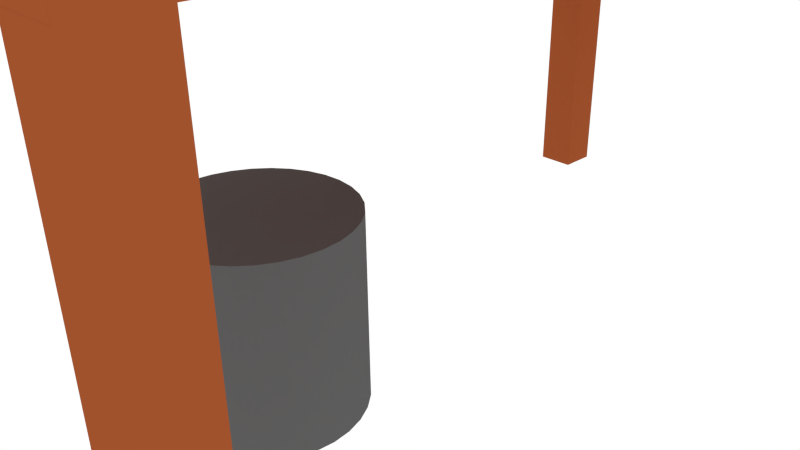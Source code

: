 # Source: Table_03.blend  (saved by Blender 2.76.0; exported with 4.5.12 LTS)
import bpy
from mathutils import Matrix  # noqa: F401  (used for matrix-valued properties, if any)

bpy.ops.wm.read_factory_settings(use_empty=True)
scene = bpy.context.scene
scene.name = 'Scene'

# ---- collections
col_collection_1 = bpy.data.collections.new('Collection 1'); scene.collection.children.link(col_collection_1)

# ---- materials (node trees are filled in below, after node groups)
mat_material_005 = bpy.data.materials.new('Material.005')
mat_material_005.alpha_threshold = 0.0
mat_material_005.use_transparent_shadow = False
mat_material_005.diffuse_color = (0.0985, 0.0985, 0.0985, 1.0)
mat_material_005.roughness = 0.5
mat_material_006 = bpy.data.materials.new('Material.006')
mat_material_006.alpha_threshold = 0.0
mat_material_006.use_transparent_shadow = False
mat_material_006.diffuse_color = (0.002579, 0.002579, 0.002579, 1.0)
mat_material_006.roughness = 0.5
mat_material_004 = bpy.data.materials.new('Material.004')
mat_material_004.alpha_threshold = 0.0
mat_material_004.use_transparent_shadow = False
mat_material_004.diffuse_color = (0.1149, 0.1149, 0.1149, 1.0)
mat_material_004.roughness = 0.5
mat_material_003 = bpy.data.materials.new('Material.003')
mat_material_003.alpha_threshold = 0.0
mat_material_003.use_transparent_shadow = False
mat_material_003.diffuse_color = (0.9047, 0.3712, 0.117, 1.0)
mat_material_003.roughness = 0.5
mat_material_002 = bpy.data.materials.new('Material.002')
mat_material_002.alpha_threshold = 0.0
mat_material_002.use_transparent_shadow = False
mat_material_002.diffuse_color = (0.3515, 0.08438, 0.02624, 1.0)
mat_material_002.roughness = 0.5

# ---- material node trees

# ---- world
world_world = bpy.data.worlds.new('World'); scene.world = world_world
world_world.color = (1.0, 1.0, 1.0)
world_world.use_sun_shadow = False
world_world.sun_shadow_jitter_overblur = 0.0
world_world.cycles.sampling_method = 'MANUAL'
world_world.cycles.sample_map_resolution = 256

# ---- cameras
cam_camera = bpy.data.cameras.new('Camera')
cam_camera.clip_end = 100.0
cam_camera.lens = 35.0
cam_camera.sensor_width = 32.0
cam_camera.sensor_height = 18.0
cam_camera.ortho_scale = 7.314
cam_camera.dof.focus_distance = 0.0
cam_camera.dof.aperture_fstop = 128.0

# ---- meshes
me_cube_010 = bpy.data.meshes.new('Cube.010')
me_cube_010.from_pydata([(-1.0, -1.519, -1.029), (-1.0, -1.519, 1.632), (-1.0, 1.0, -1.029), (-1.0, 1.0, 1.632), (1.0, -1.519, -1.029), (1.0, -1.519, 1.632), (1.0, 1.0, -1.029), (1.0, 1.0, 1.632)], [], [(1, 3, 2, 0), (3, 7, 6, 2), (7, 5, 4, 6), (5, 1, 0, 4), (0, 2, 6, 4), (5, 7, 3, 1)])
me_cube_010.materials.append(mat_material_005)
me_cube_010.use_remesh_preserve_volume = False
me_cube_010.use_remesh_preserve_attributes = False
me_cube_010.use_mirror_vertex_groups = False
me_cube_010.update()
me_plane_001 = bpy.data.meshes.new('Plane.001')
me_plane_001.from_pydata([(-1.0, -1.0, 0.0), (1.0, -1.0, 0.0), (-1.0, 1.0, 0.0), (1.0, 1.0, 0.0)], [], [(0, 1, 3, 2)])
me_plane_001.materials.append(mat_material_006)
me_plane_001.use_remesh_preserve_volume = False
me_plane_001.use_remesh_preserve_attributes = False
me_plane_001.use_mirror_vertex_groups = False
me_plane_001.update()
me_cube_009 = bpy.data.meshes.new('Cube.009')
me_cube_009.from_pydata([(-1.0, -1.0, -1.0), (-1.0, -1.0, 1.0), (-1.0, 1.0, -1.0), (-1.0, 1.0, 1.0), (1.0, -1.0, -1.0), (1.0, -1.0, 1.0), (1.0, 1.0, -1.0), (1.0, 1.0, 1.0)], [], [(1, 3, 2, 0), (3, 7, 6, 2), (7, 5, 4, 6), (5, 1, 0, 4), (0, 2, 6, 4), (5, 7, 3, 1)])
me_cube_009.materials.append(mat_material_005)
me_cube_009.use_remesh_preserve_volume = False
me_cube_009.use_remesh_preserve_attributes = False
me_cube_009.use_mirror_vertex_groups = False
me_cube_009.update()
me_cylinder = bpy.data.meshes.new('Cylinder')
me_cylinder.from_pydata([(0.0, 1.0, -1.0), (0.0, 1.0, 1.0), (0.1951, 0.9808, -1.0), (0.1951, 0.9808, 1.0), (0.3827, 0.9239, -1.0), (0.3827, 0.9239, 1.0), (0.5556, 0.8315, -1.0), (0.5556, 0.8315, 1.0), (0.7071, 0.7071, -1.0), (0.7071, 0.7071, 1.0), (0.8315, 0.5556, -1.0), (0.8315, 0.5556, 1.0), (0.9239, 0.3827, -1.0), (0.9239, 0.3827, 1.0), (0.9808, 0.1951, -1.0), (0.9808, 0.1951, 1.0), (1.0, 7.55e-08, -1.0), (1.0, 7.55e-08, 1.0), (0.9808, -0.1951, -1.0), (0.9808, -0.1951, 1.0), (0.9239, -0.3827, -1.0), (0.9239, -0.3827, 1.0), (0.8315, -0.5556, -1.0), (0.8315, -0.5556, 1.0), (0.7071, -0.7071, -1.0), (0.7071, -0.7071, 1.0), (0.5556, -0.8315, -1.0), (0.5556, -0.8315, 1.0), (0.3827, -0.9239, -1.0), (0.3827, -0.9239, 1.0), (0.1951, -0.9808, -1.0), (0.1951, -0.9808, 1.0), (-3.258e-07, -1.0, -1.0), (-3.258e-07, -1.0, 1.0), (-0.1951, -0.9808, -1.0), (-0.1951, -0.9808, 1.0), (-0.3827, -0.9239, -1.0), (-0.3827, -0.9239, 1.0), (-0.5556, -0.8315, -1.0), (-0.5556, -0.8315, 1.0), (-0.7071, -0.7071, -1.0), (-0.7071, -0.7071, 1.0), (-0.8315, -0.5556, -1.0), (-0.8315, -0.5556, 1.0), (-0.9239, -0.3827, -1.0), (-0.9239, -0.3827, 1.0), (-0.9808, -0.1951, -1.0), (-0.9808, -0.1951, 1.0), (-1.0, 9.656e-07, -1.0), (-1.0, 9.656e-07, 1.0), (-0.9808, 0.1951, -1.0), (-0.9808, 0.1951, 1.0), (-0.9239, 0.3827, -1.0), (-0.9239, 0.3827, 1.0), (-0.8315, 0.5556, -1.0), (-0.8315, 0.5556, 1.0), (-0.7071, 0.7071, -1.0), (-0.7071, 0.7071, 1.0), (-0.5556, 0.8315, -1.0), (-0.5556, 0.8315, 1.0), (-0.3827, 0.9239, -1.0), (-0.3827, 0.9239, 1.0), (-0.1951, 0.9808, -1.0), (-0.1951, 0.9808, 1.0)], [], [(0, 1, 3, 2), (2, 3, 5, 4), (4, 5, 7, 6), (6, 7, 9, 8), (8, 9, 11, 10), (10, 11, 13, 12), (12, 13, 15, 14), (14, 15, 17, 16), (16, 17, 19, 18), (18, 19, 21, 20), (20, 21, 23, 22), (22, 23, 25, 24), (24, 25, 27, 26), (26, 27, 29, 28), (28, 29, 31, 30), (30, 31, 33, 32), (32, 33, 35, 34), (34, 35, 37, 36), (36, 37, 39, 38), (38, 39, 41, 40), (40, 41, 43, 42), (42, 43, 45, 44), (44, 45, 47, 46), (46, 47, 49, 48), (48, 49, 51, 50), (50, 51, 53, 52), (52, 53, 55, 54), (54, 55, 57, 56), (56, 57, 59, 58), (58, 59, 61, 60), (3, 1, 63, 61, 59, 57, 55, 53, 51, 49, 47, 45, 43, 41, 39, 37, 35, 33, 31, 29, 27, 25, 23, 21, 19, 17, 15, 13, 11, 9, 7, 5), (62, 63, 1, 0), (60, 61, 63, 62), (0, 2, 4, 6, 8, 10, 12, 14, 16, 18, 20, 22, 24, 26, 28, 30, 32, 34, 36, 38, 40, 42, 44, 46, 48, 50, 52, 54, 56, 58, 60, 62)])
me_cylinder.materials.append(mat_material_004)
me_cylinder.use_remesh_preserve_volume = False
me_cylinder.use_remesh_preserve_attributes = False
me_cylinder.use_mirror_vertex_groups = False
me_cylinder.update()
me_cube_008 = bpy.data.meshes.new('Cube.008')
me_cube_008.from_pydata([(-1.0, -1.0, -1.0), (-1.0, -1.0, 1.0), (-1.0, 1.0, -1.0), (-1.0, 1.0, 1.0), (1.0, -1.0, -1.0), (1.0, -1.0, 1.0), (1.0, 1.0, -1.0), (1.0, 1.0, 1.0)], [], [(1, 3, 2, 0), (3, 7, 6, 2), (7, 5, 4, 6), (5, 1, 0, 4), (0, 2, 6, 4), (5, 7, 3, 1)])
me_cube_008.materials.append(mat_material_003)
me_cube_008.use_remesh_preserve_volume = False
me_cube_008.use_remesh_preserve_attributes = False
me_cube_008.use_mirror_vertex_groups = False
me_cube_008.update()
me_cube_004 = bpy.data.meshes.new('Cube.004')
me_cube_004.from_pydata([(-1.0, -1.0, -1.0), (-1.0, -1.0, 1.0), (-1.0, 1.0, -1.0), (-1.0, 1.0, 1.0), (1.0, -1.0, -1.0), (1.0, -1.0, 1.0), (1.0, 1.0, -1.0), (1.0, 1.0, 1.0)], [], [(1, 3, 2, 0), (3, 7, 6, 2), (7, 5, 4, 6), (5, 1, 0, 4), (0, 2, 6, 4), (5, 7, 3, 1)])
me_cube_004.materials.append(mat_material_002)
me_cube_004.use_remesh_preserve_volume = False
me_cube_004.use_remesh_preserve_attributes = False
me_cube_004.use_mirror_vertex_groups = False
me_cube_004.update()
me_cube_003 = bpy.data.meshes.new('Cube.003')
me_cube_003.from_pydata([(-1.0, -8.489, -1.0), (-1.0, -8.489, 1.0), (-1.0, 7.459, -1.0), (-1.0, 7.459, 1.0), (7.931, -8.489, -1.0), (7.931, -8.489, 1.0), (7.931, 7.459, -1.0), (7.931, 7.459, 1.0)], [], [(1, 3, 2, 0), (3, 7, 6, 2), (7, 5, 4, 6), (5, 1, 0, 4), (0, 2, 6, 4), (5, 7, 3, 1)])
me_cube_003.materials.append(mat_material_002)
me_cube_003.use_remesh_preserve_volume = False
me_cube_003.use_remesh_preserve_attributes = False
me_cube_003.use_mirror_vertex_groups = False
me_cube_003.update()
me_cube_005 = bpy.data.meshes.new('Cube.005')
me_cube_005.from_pydata([(-1.0, -1.0, -1.0), (-1.0, -1.0, 1.0), (-1.0, 1.0, -1.0), (-1.0, 1.0, 1.0), (1.0, -1.0, -1.0), (1.0, -1.0, 1.0), (1.0, 1.0, -1.0), (1.0, 1.0, 1.0)], [], [(1, 3, 2, 0), (3, 7, 6, 2), (7, 5, 4, 6), (5, 1, 0, 4), (0, 2, 6, 4), (5, 7, 3, 1)])
me_cube_005.materials.append(mat_material_002)
me_cube_005.use_remesh_preserve_volume = False
me_cube_005.use_remesh_preserve_attributes = False
me_cube_005.use_mirror_vertex_groups = False
me_cube_005.update()
me_cube_006 = bpy.data.meshes.new('Cube.006')
me_cube_006.from_pydata([(-1.0, -1.0, -1.0), (-1.0, -1.0, 1.0), (-1.0, 1.0, -1.0), (-1.0, 1.0, 1.0), (1.0, -1.0, -1.0), (1.0, -1.0, 1.0), (1.0, 1.0, -1.0), (1.0, 1.0, 1.0)], [], [(1, 3, 2, 0), (3, 7, 6, 2), (7, 5, 4, 6), (5, 1, 0, 4), (0, 2, 6, 4), (5, 7, 3, 1)])
me_cube_006.materials.append(mat_material_002)
me_cube_006.use_remesh_preserve_volume = False
me_cube_006.use_remesh_preserve_attributes = False
me_cube_006.use_mirror_vertex_groups = False
me_cube_006.update()
me_cube_007 = bpy.data.meshes.new('Cube.007')
me_cube_007.from_pydata([(-1.0, -1.0, -1.0), (-1.0, -1.0, 1.0), (-1.0, 1.0, -1.0), (-1.0, 1.0, 1.0), (1.0, -1.0, -1.0), (1.0, -1.0, 1.0), (1.0, 1.0, -1.0), (1.0, 1.0, 1.0)], [], [(1, 3, 2, 0), (3, 7, 6, 2), (7, 5, 4, 6), (5, 1, 0, 4), (0, 2, 6, 4), (5, 7, 3, 1)])
me_cube_007.materials.append(mat_material_002)
me_cube_007.use_remesh_preserve_volume = False
me_cube_007.use_remesh_preserve_attributes = False
me_cube_007.use_mirror_vertex_groups = False
me_cube_007.update()

# ---- objects
ob_cube_007 = bpy.data.objects.new('Cube.007', me_cube_010)
ob_plane = bpy.data.objects.new('Plane', me_plane_001)
ob_cube_006 = bpy.data.objects.new('Cube.006', me_cube_009)
ob_cylinder = bpy.data.objects.new('Cylinder', me_cylinder)
ob_cube_005 = bpy.data.objects.new('Cube.005', me_cube_008)
ob_cube_001 = bpy.data.objects.new('Cube.001', me_cube_004)
ob_cube = bpy.data.objects.new('Cube', me_cube_003)
ob_camera = bpy.data.objects.new('Camera', cam_camera)
ob_cube_002 = bpy.data.objects.new('Cube.002', me_cube_005)
ob_cube_003 = bpy.data.objects.new('Cube.003', me_cube_006)
ob_cube_004 = bpy.data.objects.new('Cube.004', me_cube_007)

# ---- transforms, parenting, visibility, modifiers, constraints
ob_cube_007.location = (-0.07019, 0.1482, 5.892)
ob_cube_007.scale = (0.25, 0.5953, 0.5)
ob_cube_007.lineart.crease_threshold = 0.0
ob_plane.location = (1.016, 0.01702, 6.301)
ob_plane.rotation_euler = (0.0, 1.571, 0.0)
ob_plane.scale = (0.75, 0.75, 1.0)
ob_plane.lineart.crease_threshold = 0.0
ob_cube_006.location = (0.5, 0.0, 6.37)
ob_cube_006.scale = (0.5, 1.0, 1.0)
ob_cube_006.lineart.crease_threshold = 0.0
ob_cylinder.location = (1.454, -2.672, 1.0)
ob_cylinder.lineart.crease_threshold = 0.0
ob_cube_005.location = (3.29, 2.33, 6.4)
ob_cube_005.lineart.crease_threshold = 0.0
ob_cube_001.location = (4.19, -5.07, 2.5)
ob_cube_001.scale = (0.25, 0.25, 2.5)
ob_cube_001.lineart.crease_threshold = 0.0
ob_cube.location = (0.0, 0.0, 5.0)
ob_cube.scale = (0.5598, 0.627, 0.375)
ob_cube.lineart.crease_threshold = 0.0
ob_camera.location = (7.481, -6.508, 5.344)
ob_camera.rotation_euler = (1.109, 0.01082, 0.8149)
ob_camera.lock_rotations_4d = False
ob_camera.empty_display_type = 'ARROWS'
ob_camera.color = (0.0, 0.0, 0.0, 0.0)
ob_camera.display_type = 'WIRE'
ob_camera.lineart.crease_threshold = 0.0
ob_cube_002.location = (-0.3017, -5.077, 2.5)
ob_cube_002.scale = (0.25, 0.25, 2.5)
ob_cube_002.lineart.crease_threshold = 0.0
ob_cube_003.location = (-0.3096, 4.42, 2.5)
ob_cube_003.scale = (0.25, 0.25, 2.5)
ob_cube_003.lineart.crease_threshold = 0.0
ob_cube_004.location = (4.19, 4.42, 2.5)
ob_cube_004.scale = (0.25, 0.25, 2.125)
ob_cube_004.lineart.crease_threshold = 0.0

# ---- collection membership
col_collection_1.objects.link(ob_cube_007)
col_collection_1.objects.link(ob_plane)
col_collection_1.objects.link(ob_cube_006)
col_collection_1.objects.link(ob_cylinder)
col_collection_1.objects.link(ob_cube_005)
col_collection_1.objects.link(ob_cube_001)
col_collection_1.objects.link(ob_cube)
col_collection_1.objects.link(ob_camera)
col_collection_1.objects.link(ob_cube_002)
col_collection_1.objects.link(ob_cube_003)
col_collection_1.objects.link(ob_cube_004)

# ---- scene / render settings (as saved in the file)
scene.camera = ob_camera
scene.frame_start = 1; scene.frame_end = 250; scene.frame_set(10)
scene.render.engine = 'BLENDER_EEVEE_NEXT'
scene.render.resolution_percentage = 50
scene.render.dither_intensity = 0.0
scene.cycles.use_denoising = False
scene.cycles.samples = 10
scene.cycles.sampling_pattern = 'TABULATED_SOBOL'
scene.cycles.light_sampling_threshold = 0.0
scene.cycles.use_adaptive_sampling = False
scene.cycles.use_light_tree = False
scene.cycles.blur_glossy = 0.0
scene.cycles.pixel_filter_type = 'GAUSSIAN'
scene.cycles.sample_clamp_indirect = 0.0
scene.view_settings.view_transform = 'Standard'
bpy.context.view_layer.update()
